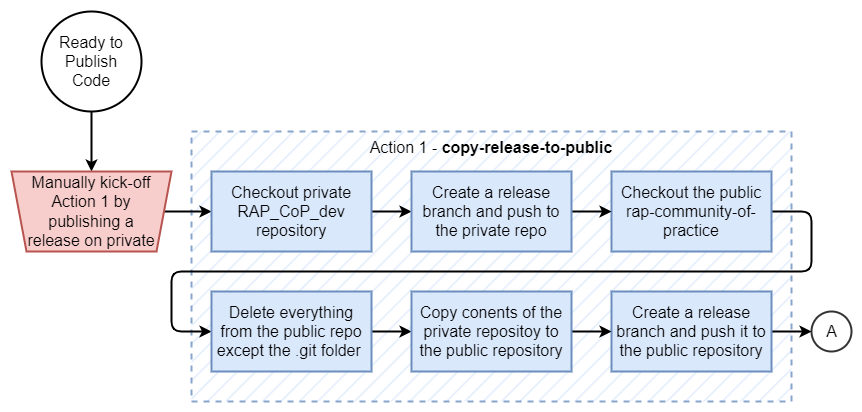

The diagram above was exported from draw.io. Its source (the exported page's mxGraphModel, read from the mxfile embedded in the PNG):
<mxGraphModel dx="1416" dy="1738" grid="1" gridSize="10" guides="1" tooltips="1" connect="1" arrows="1" fold="1" page="0" pageScale="1" pageWidth="1169" pageHeight="827" math="0" shadow="0">
  <root>
    <mxCell id="YQmHyvce2bU0un779IXx-0" />
    <mxCell id="YQmHyvce2bU0un779IXx-1" parent="YQmHyvce2bU0un779IXx-0" />
    <mxCell id="6UtFtSC85MtWBFimDsXg-0" value="A" style="verticalLabelPosition=middle;verticalAlign=middle;html=1;shape=mxgraph.flowchart.on-page_reference;strokeWidth=2;fontSize=16;fillColor=default;gradientColor=none;opacity=80;labelPosition=center;align=center;" parent="YQmHyvce2bU0un779IXx-1" vertex="1">
      <mxGeometry x="1200" y="-180" width="40" height="40" as="geometry" />
    </mxCell>
    <mxCell id="FMAYxTH9sok05QTxYE3E-0" value="Action 1 - &lt;b&gt;copy-release-to-public&lt;/b&gt;" style="rounded=0;whiteSpace=wrap;html=1;strokeWidth=2;fontSize=16;fillColor=#dae8fc;strokeColor=#6c8ebf;dashed=1;opacity=80;verticalAlign=top;fillStyle=hatch;" parent="YQmHyvce2bU0un779IXx-1" vertex="1">
      <mxGeometry x="580" y="-360" width="600" height="270" as="geometry" />
    </mxCell>
    <mxCell id="FMAYxTH9sok05QTxYE3E-1" value="" style="edgeStyle=orthogonalEdgeStyle;rounded=1;orthogonalLoop=1;jettySize=auto;html=1;labelBorderColor=none;strokeWidth=2;fontSize=13;endArrow=classic;endFill=1;endSize=6;" parent="YQmHyvce2bU0un779IXx-1" source="FMAYxTH9sok05QTxYE3E-2" target="FMAYxTH9sok05QTxYE3E-4" edge="1">
      <mxGeometry relative="1" as="geometry" />
    </mxCell>
    <mxCell id="FMAYxTH9sok05QTxYE3E-2" value="Ready to Publish Code" style="strokeWidth=2;html=1;shape=mxgraph.flowchart.start_2;whiteSpace=wrap;fontSize=16;fillColor=default;gradientColor=none;spacing=4;" parent="YQmHyvce2bU0un779IXx-1" vertex="1">
      <mxGeometry x="430" y="-480" width="100" height="100" as="geometry" />
    </mxCell>
    <mxCell id="FMAYxTH9sok05QTxYE3E-3" style="edgeStyle=orthogonalEdgeStyle;rounded=0;orthogonalLoop=1;jettySize=auto;html=1;exitX=1;exitY=0.5;exitDx=0;exitDy=0;entryX=0;entryY=0.5;entryDx=0;entryDy=0;strokeWidth=2;" parent="YQmHyvce2bU0un779IXx-1" source="FMAYxTH9sok05QTxYE3E-4" target="FMAYxTH9sok05QTxYE3E-10" edge="1">
      <mxGeometry relative="1" as="geometry" />
    </mxCell>
    <mxCell id="FMAYxTH9sok05QTxYE3E-4" value="Manually kick-off &lt;br&gt;Action 1 by publishing a release on private" style="verticalLabelPosition=middle;verticalAlign=middle;html=1;shape=trapezoid;perimeter=trapezoidPerimeter;whiteSpace=wrap;size=0.09375;arcSize=10;flipV=1;labelPosition=center;align=center;strokeWidth=2;fontSize=16;fillColor=#f8cecc;strokeColor=#b85450;spacing=2;spacingLeft=15;spacingRight=15;" parent="YQmHyvce2bU0un779IXx-1" vertex="1">
      <mxGeometry x="400" y="-320" width="160" height="80" as="geometry" />
    </mxCell>
    <mxCell id="PVHGG8aejE5HKDvjiYnQ-0" style="edgeStyle=orthogonalEdgeStyle;rounded=1;orthogonalLoop=1;jettySize=auto;html=1;exitX=1;exitY=0.5;exitDx=0;exitDy=0;entryX=0;entryY=0.5;entryDx=0;entryDy=0;strokeWidth=2;" edge="1" parent="YQmHyvce2bU0un779IXx-1" source="FMAYxTH9sok05QTxYE3E-5" target="FMAYxTH9sok05QTxYE3E-7">
      <mxGeometry relative="1" as="geometry">
        <Array as="points">
          <mxPoint x="1200" y="-280" />
          <mxPoint x="1200" y="-220" />
          <mxPoint x="560" y="-220" />
          <mxPoint x="560" y="-160" />
        </Array>
      </mxGeometry>
    </mxCell>
    <mxCell id="FMAYxTH9sok05QTxYE3E-5" value="Checkout the public rap-community-of-practice" style="whiteSpace=wrap;html=1;fontSize=16;arcSize=10;strokeWidth=2;fillColor=#dae8fc;strokeColor=#6c8ebf;" parent="YQmHyvce2bU0un779IXx-1" vertex="1">
      <mxGeometry x="1000" y="-320" width="160" height="80" as="geometry" />
    </mxCell>
    <mxCell id="FMAYxTH9sok05QTxYE3E-6" style="edgeStyle=orthogonalEdgeStyle;rounded=1;orthogonalLoop=1;jettySize=auto;html=1;exitX=1;exitY=0.5;exitDx=0;exitDy=0;entryX=0;entryY=0.5;entryDx=0;entryDy=0;strokeWidth=2;" parent="YQmHyvce2bU0un779IXx-1" source="FMAYxTH9sok05QTxYE3E-7" target="FMAYxTH9sok05QTxYE3E-14" edge="1">
      <mxGeometry relative="1" as="geometry" />
    </mxCell>
    <mxCell id="FMAYxTH9sok05QTxYE3E-7" value="Delete everything from the public repo except the .git folder&amp;nbsp;" style="whiteSpace=wrap;html=1;fontSize=16;arcSize=10;strokeWidth=2;fillColor=#dae8fc;strokeColor=#6c8ebf;" parent="YQmHyvce2bU0un779IXx-1" vertex="1">
      <mxGeometry x="600" y="-200" width="160" height="80" as="geometry" />
    </mxCell>
    <mxCell id="FMAYxTH9sok05QTxYE3E-15" style="edgeStyle=orthogonalEdgeStyle;rounded=0;orthogonalLoop=1;jettySize=auto;html=1;exitX=1;exitY=0.5;exitDx=0;exitDy=0;entryX=0;entryY=0.5;entryDx=0;entryDy=0;entryPerimeter=0;strokeWidth=2;" parent="YQmHyvce2bU0un779IXx-1" source="FMAYxTH9sok05QTxYE3E-8" target="6UtFtSC85MtWBFimDsXg-0" edge="1">
      <mxGeometry relative="1" as="geometry" />
    </mxCell>
    <mxCell id="FMAYxTH9sok05QTxYE3E-8" value="Create a release branch and push it to the public repository" style="whiteSpace=wrap;html=1;fontSize=16;arcSize=10;strokeWidth=2;spacing=4;fillColor=#dae8fc;strokeColor=#6c8ebf;" parent="YQmHyvce2bU0un779IXx-1" vertex="1">
      <mxGeometry x="1000" y="-200" width="160" height="80" as="geometry" />
    </mxCell>
    <mxCell id="FMAYxTH9sok05QTxYE3E-9" style="edgeStyle=orthogonalEdgeStyle;rounded=1;orthogonalLoop=1;jettySize=auto;html=1;exitX=1;exitY=0.5;exitDx=0;exitDy=0;entryX=0;entryY=0.5;entryDx=0;entryDy=0;strokeWidth=2;" parent="YQmHyvce2bU0un779IXx-1" source="FMAYxTH9sok05QTxYE3E-10" target="FMAYxTH9sok05QTxYE3E-12" edge="1">
      <mxGeometry relative="1" as="geometry" />
    </mxCell>
    <mxCell id="FMAYxTH9sok05QTxYE3E-10" value="Checkout private RAP_CoP_dev repository" style="whiteSpace=wrap;html=1;fontSize=16;arcSize=10;strokeWidth=2;fillColor=#dae8fc;strokeColor=#6c8ebf;" parent="YQmHyvce2bU0un779IXx-1" vertex="1">
      <mxGeometry x="600" y="-320" width="160" height="80" as="geometry" />
    </mxCell>
    <mxCell id="FMAYxTH9sok05QTxYE3E-11" style="edgeStyle=orthogonalEdgeStyle;rounded=1;orthogonalLoop=1;jettySize=auto;html=1;exitX=1;exitY=0.5;exitDx=0;exitDy=0;entryX=0;entryY=0.5;entryDx=0;entryDy=0;strokeWidth=2;" parent="YQmHyvce2bU0un779IXx-1" source="FMAYxTH9sok05QTxYE3E-12" target="FMAYxTH9sok05QTxYE3E-5" edge="1">
      <mxGeometry relative="1" as="geometry" />
    </mxCell>
    <mxCell id="FMAYxTH9sok05QTxYE3E-12" value="Create a release branch and push to the private repo" style="whiteSpace=wrap;html=1;fontSize=16;arcSize=10;strokeWidth=2;spacing=4;fillColor=#dae8fc;strokeColor=#6c8ebf;" parent="YQmHyvce2bU0un779IXx-1" vertex="1">
      <mxGeometry x="800" y="-320" width="160" height="80" as="geometry" />
    </mxCell>
    <mxCell id="FMAYxTH9sok05QTxYE3E-13" style="edgeStyle=orthogonalEdgeStyle;rounded=1;orthogonalLoop=1;jettySize=auto;html=1;exitX=1;exitY=0.5;exitDx=0;exitDy=0;entryX=0;entryY=0.5;entryDx=0;entryDy=0;strokeWidth=2;" parent="YQmHyvce2bU0un779IXx-1" source="FMAYxTH9sok05QTxYE3E-14" target="FMAYxTH9sok05QTxYE3E-8" edge="1">
      <mxGeometry relative="1" as="geometry" />
    </mxCell>
    <mxCell id="FMAYxTH9sok05QTxYE3E-14" value="Copy conents of the private repositoy to the public repository" style="whiteSpace=wrap;html=1;fontSize=16;arcSize=10;strokeWidth=2;fillColor=#dae8fc;strokeColor=#6c8ebf;" parent="YQmHyvce2bU0un779IXx-1" vertex="1">
      <mxGeometry x="800" y="-200" width="160" height="80" as="geometry" />
    </mxCell>
  </root>
</mxGraphModel>